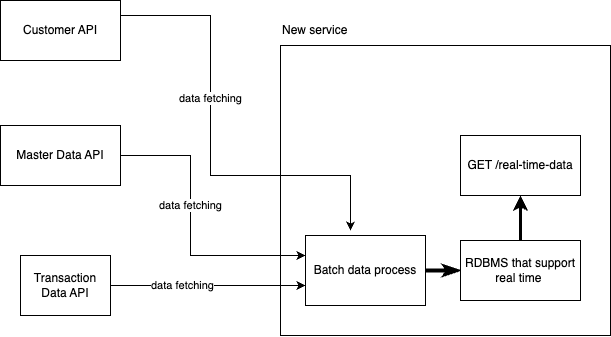

The diagram above was exported from draw.io. Its source (the exported page's mxGraphModel, read from the mxfile embedded in the PNG):
<mxGraphModel dx="909" dy="609" grid="1" gridSize="10" guides="1" tooltips="1" connect="1" arrows="1" fold="1" page="1" pageScale="1" pageWidth="850" pageHeight="1100" math="0" shadow="0">
  <root>
    <mxCell id="0" />
    <mxCell id="1" parent="0" />
    <mxCell id="7i_1-lTclIx2xCLLJsnD-3" value="" style="rounded=0;whiteSpace=wrap;html=1;" vertex="1" parent="1">
      <mxGeometry x="400" y="220" width="330" height="290" as="geometry" />
    </mxCell>
    <mxCell id="7i_1-lTclIx2xCLLJsnD-7" style="edgeStyle=orthogonalEdgeStyle;rounded=0;orthogonalLoop=1;jettySize=auto;html=1;" edge="1" parent="1">
      <mxGeometry relative="1" as="geometry">
        <mxPoint x="240" y="190" as="sourcePoint" />
        <mxPoint x="470" y="405" as="targetPoint" />
        <Array as="points">
          <mxPoint x="330" y="190" />
          <mxPoint x="330" y="350" />
          <mxPoint x="470" y="350" />
        </Array>
      </mxGeometry>
    </mxCell>
    <mxCell id="7i_1-lTclIx2xCLLJsnD-9" value="data fetching" style="edgeLabel;html=1;align=center;verticalAlign=middle;resizable=0;points=[];" vertex="1" connectable="0" parent="7i_1-lTclIx2xCLLJsnD-7">
      <mxGeometry x="-0.227" y="-1" relative="1" as="geometry">
        <mxPoint as="offset" />
      </mxGeometry>
    </mxCell>
    <mxCell id="7i_1-lTclIx2xCLLJsnD-1" value="Customer API" style="rounded=0;whiteSpace=wrap;html=1;" vertex="1" parent="1">
      <mxGeometry x="120" y="175" width="120" height="60" as="geometry" />
    </mxCell>
    <mxCell id="7i_1-lTclIx2xCLLJsnD-8" style="edgeStyle=orthogonalEdgeStyle;rounded=0;orthogonalLoop=1;jettySize=auto;html=1;" edge="1" parent="1" source="7i_1-lTclIx2xCLLJsnD-2" target="7i_1-lTclIx2xCLLJsnD-6">
      <mxGeometry relative="1" as="geometry">
        <Array as="points">
          <mxPoint x="310" y="330" />
          <mxPoint x="310" y="430" />
        </Array>
      </mxGeometry>
    </mxCell>
    <mxCell id="7i_1-lTclIx2xCLLJsnD-10" value="data fetching" style="edgeLabel;html=1;align=center;verticalAlign=middle;resizable=0;points=[];" vertex="1" connectable="0" parent="7i_1-lTclIx2xCLLJsnD-8">
      <mxGeometry x="-0.1593" y="-1" relative="1" as="geometry">
        <mxPoint as="offset" />
      </mxGeometry>
    </mxCell>
    <mxCell id="7i_1-lTclIx2xCLLJsnD-2" value="Master Data API" style="rounded=0;whiteSpace=wrap;html=1;" vertex="1" parent="1">
      <mxGeometry x="120" y="300" width="120" height="60" as="geometry" />
    </mxCell>
    <mxCell id="7i_1-lTclIx2xCLLJsnD-4" value="New service" style="text;html=1;align=left;verticalAlign=middle;whiteSpace=wrap;rounded=0;" vertex="1" parent="1">
      <mxGeometry x="400" y="190" width="130" height="30" as="geometry" />
    </mxCell>
    <mxCell id="7i_1-lTclIx2xCLLJsnD-11" style="edgeStyle=orthogonalEdgeStyle;rounded=0;orthogonalLoop=1;jettySize=auto;html=1;" edge="1" parent="1" source="7i_1-lTclIx2xCLLJsnD-5" target="7i_1-lTclIx2xCLLJsnD-6">
      <mxGeometry relative="1" as="geometry">
        <Array as="points">
          <mxPoint x="370" y="460" />
          <mxPoint x="370" y="460" />
        </Array>
      </mxGeometry>
    </mxCell>
    <mxCell id="7i_1-lTclIx2xCLLJsnD-12" value="data fetching" style="edgeLabel;html=1;align=center;verticalAlign=middle;resizable=0;points=[];" vertex="1" connectable="0" parent="7i_1-lTclIx2xCLLJsnD-11">
      <mxGeometry x="-0.2718" y="1" relative="1" as="geometry">
        <mxPoint as="offset" />
      </mxGeometry>
    </mxCell>
    <mxCell id="7i_1-lTclIx2xCLLJsnD-5" value="Transaction Data API" style="rounded=0;whiteSpace=wrap;html=1;" vertex="1" parent="1">
      <mxGeometry x="140" y="430" width="90" height="60" as="geometry" />
    </mxCell>
    <mxCell id="7i_1-lTclIx2xCLLJsnD-15" style="edgeStyle=orthogonalEdgeStyle;rounded=0;orthogonalLoop=1;jettySize=auto;html=1;endArrow=classicThin;endFill=0;strokeWidth=4;" edge="1" parent="1" source="7i_1-lTclIx2xCLLJsnD-6" target="7i_1-lTclIx2xCLLJsnD-13">
      <mxGeometry relative="1" as="geometry" />
    </mxCell>
    <mxCell id="7i_1-lTclIx2xCLLJsnD-6" value="Batch data process" style="rounded=0;whiteSpace=wrap;html=1;" vertex="1" parent="1">
      <mxGeometry x="425" y="410" width="120" height="70" as="geometry" />
    </mxCell>
    <mxCell id="7i_1-lTclIx2xCLLJsnD-16" style="edgeStyle=orthogonalEdgeStyle;rounded=0;orthogonalLoop=1;jettySize=auto;html=1;strokeWidth=3;" edge="1" parent="1" source="7i_1-lTclIx2xCLLJsnD-13" target="7i_1-lTclIx2xCLLJsnD-14">
      <mxGeometry relative="1" as="geometry" />
    </mxCell>
    <mxCell id="7i_1-lTclIx2xCLLJsnD-13" value="RDBMS that support real time&amp;nbsp;" style="rounded=0;whiteSpace=wrap;html=1;" vertex="1" parent="1">
      <mxGeometry x="580" y="415" width="120" height="60" as="geometry" />
    </mxCell>
    <mxCell id="7i_1-lTclIx2xCLLJsnD-14" value="GET /real-time-data" style="rounded=0;whiteSpace=wrap;html=1;" vertex="1" parent="1">
      <mxGeometry x="580" y="310" width="120" height="60" as="geometry" />
    </mxCell>
  </root>
</mxGraphModel>